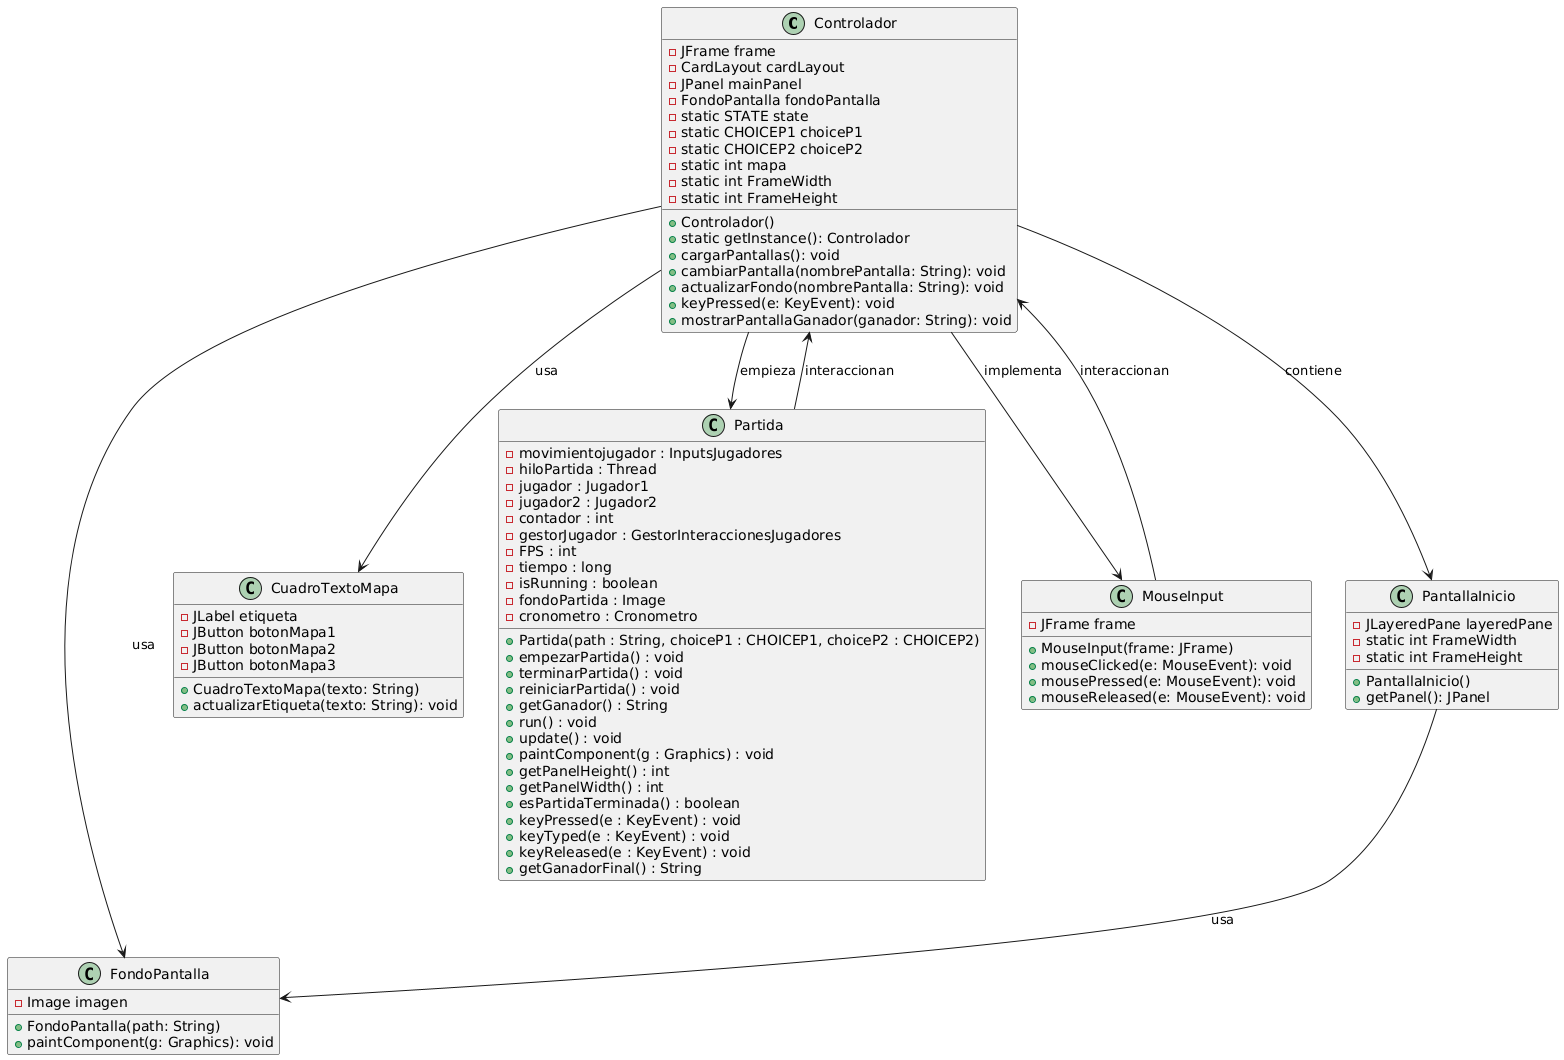

The diagram above was rendered by PlantUML. Its source (embedded in the PNG):
@startuml
class Controlador {
    - JFrame frame
    - CardLayout cardLayout
    - JPanel mainPanel
    - FondoPantalla fondoPantalla
    - static STATE state
    - static CHOICEP1 choiceP1
    - static CHOICEP2 choiceP2
    - static int mapa
    - static int FrameWidth
    - static int FrameHeight
    + Controlador()
    + static getInstance(): Controlador
    + cargarPantallas(): void
    + cambiarPantalla(nombrePantalla: String): void
    + actualizarFondo(nombrePantalla: String): void
    + keyPressed(e: KeyEvent): void
    + mostrarPantallaGanador(ganador: String): void
}

class FondoPantalla {
    - Image imagen
    + FondoPantalla(path: String)
    + paintComponent(g: Graphics): void
}

class CuadroTextoMapa {
    - JLabel etiqueta
    - JButton botonMapa1
    - JButton botonMapa2
    - JButton botonMapa3
    + CuadroTextoMapa(texto: String)
    + actualizarEtiqueta(texto: String): void
}

class Partida { 
    -movimientojugador : InputsJugadores 
    -hiloPartida : Thread 
    -jugador : Jugador1 
    -jugador2 : Jugador2 
    -contador : int 
    -gestorJugador : GestorInteraccionesJugadores 
    -FPS : int 
    -tiempo : long 
    -isRunning : boolean 
    -fondoPartida : Image 
    -cronometro : Cronometro 
    +Partida(path : String, choiceP1 : CHOICEP1, choiceP2 : CHOICEP2) 
    +empezarPartida() : void 
    +terminarPartida() : void 
    +reiniciarPartida() : void 
    +getGanador() : String 
    +run() : void 
    +update() : void 
    +paintComponent(g : Graphics) : void 
    +getPanelHeight() : int
    +getPanelWidth() : int 
    +esPartidaTerminada() : boolean 
    +keyPressed(e : KeyEvent) : void 
    +keyTyped(e : KeyEvent) : void 
    +keyReleased(e : KeyEvent) : void 
    +getGanadorFinal() : String 
}

class MouseInput {
    - JFrame frame
    + MouseInput(frame: JFrame)
    + mouseClicked(e: MouseEvent): void
    + mousePressed(e: MouseEvent): void
    + mouseReleased(e: MouseEvent): void
}

class PantallaInicio {
    - JLayeredPane layeredPane
    - static int FrameWidth
    - static int FrameHeight
    + PantallaInicio()
    + getPanel(): JPanel
}

Controlador --> FondoPantalla : usa
Controlador --> CuadroTextoMapa : usa
Controlador --> Partida : empieza
Controlador --> MouseInput : implementa
Controlador --> PantallaInicio : contiene
Partida --> Controlador : interaccionan
MouseInput --> Controlador : interaccionan
PantallaInicio --> FondoPantalla : usa
@enduml